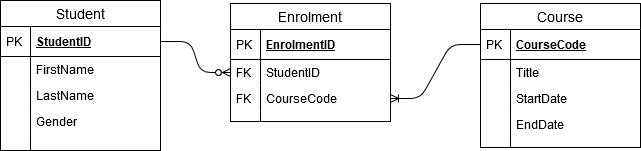

The diagram above was exported from draw.io. Its source (the exported page's mxGraphModel, read from the mxfile embedded in the PNG):
<mxGraphModel dx="1108" dy="489" grid="1" gridSize="10" guides="1" tooltips="1" connect="1" arrows="1" fold="1" page="1" pageScale="1" pageWidth="827" pageHeight="1169" math="0" shadow="0">
  <root>
    <mxCell id="WIyWlLk6GJQsqaUBKTNV-0" />
    <mxCell id="WIyWlLk6GJQsqaUBKTNV-1" parent="WIyWlLk6GJQsqaUBKTNV-0" />
    <mxCell id="NqUjDNSQMxJCZeqCiUru-37" value="" style="edgeStyle=entityRelationEdgeStyle;fontSize=12;html=1;endArrow=ERoneToMany;" edge="1" parent="WIyWlLk6GJQsqaUBKTNV-1" source="NqUjDNSQMxJCZeqCiUru-13" target="NqUjDNSQMxJCZeqCiUru-30">
      <mxGeometry width="100" height="100" relative="1" as="geometry">
        <mxPoint x="220" y="280" as="sourcePoint" />
        <mxPoint x="320" y="180" as="targetPoint" />
      </mxGeometry>
    </mxCell>
    <mxCell id="NqUjDNSQMxJCZeqCiUru-55" value="" style="edgeStyle=entityRelationEdgeStyle;fontSize=12;html=1;endArrow=ERzeroToMany;endFill=1;exitX=1;exitY=0.5;exitDx=0;exitDy=0;" edge="1" parent="WIyWlLk6GJQsqaUBKTNV-1" source="NqUjDNSQMxJCZeqCiUru-2" target="NqUjDNSQMxJCZeqCiUru-26">
      <mxGeometry width="100" height="100" relative="1" as="geometry">
        <mxPoint x="220" y="410" as="sourcePoint" />
        <mxPoint x="320" y="310" as="targetPoint" />
      </mxGeometry>
    </mxCell>
    <mxCell id="NqUjDNSQMxJCZeqCiUru-23" value="Enrolment" style="swimlane;fontStyle=0;childLayout=stackLayout;horizontal=1;startSize=26;horizontalStack=0;resizeParent=1;resizeParentMax=0;resizeLast=0;collapsible=1;marginBottom=0;align=center;fontSize=14;" vertex="1" parent="WIyWlLk6GJQsqaUBKTNV-1">
      <mxGeometry x="270" y="80" width="160" height="118" as="geometry" />
    </mxCell>
    <mxCell id="NqUjDNSQMxJCZeqCiUru-24" value="EnrolmentID" style="shape=partialRectangle;top=0;left=0;right=0;bottom=1;align=left;verticalAlign=middle;fillColor=none;spacingLeft=34;spacingRight=4;overflow=hidden;rotatable=0;points=[[0,0.5],[1,0.5]];portConstraint=eastwest;dropTarget=0;fontStyle=5;fontSize=12;" vertex="1" parent="NqUjDNSQMxJCZeqCiUru-23">
      <mxGeometry y="26" width="160" height="30" as="geometry" />
    </mxCell>
    <mxCell id="NqUjDNSQMxJCZeqCiUru-25" value="PK" style="shape=partialRectangle;top=0;left=0;bottom=0;fillColor=none;align=left;verticalAlign=middle;spacingLeft=4;spacingRight=4;overflow=hidden;rotatable=0;points=[];portConstraint=eastwest;part=1;fontSize=12;" vertex="1" connectable="0" parent="NqUjDNSQMxJCZeqCiUru-24">
      <mxGeometry width="30" height="30" as="geometry" />
    </mxCell>
    <mxCell id="NqUjDNSQMxJCZeqCiUru-26" value="StudentID" style="shape=partialRectangle;top=0;left=0;right=0;bottom=0;align=left;verticalAlign=top;fillColor=none;spacingLeft=34;spacingRight=4;overflow=hidden;rotatable=0;points=[[0,0.5],[1,0.5]];portConstraint=eastwest;dropTarget=0;fontSize=12;" vertex="1" parent="NqUjDNSQMxJCZeqCiUru-23">
      <mxGeometry y="56" width="160" height="26" as="geometry" />
    </mxCell>
    <mxCell id="NqUjDNSQMxJCZeqCiUru-27" value="FK" style="shape=partialRectangle;top=0;left=0;bottom=0;fillColor=none;align=left;verticalAlign=top;spacingLeft=4;spacingRight=4;overflow=hidden;rotatable=0;points=[];portConstraint=eastwest;part=1;fontSize=12;" vertex="1" connectable="0" parent="NqUjDNSQMxJCZeqCiUru-26">
      <mxGeometry width="30" height="26" as="geometry" />
    </mxCell>
    <mxCell id="NqUjDNSQMxJCZeqCiUru-30" value="CourseCode" style="shape=partialRectangle;top=0;left=0;right=0;bottom=0;align=left;verticalAlign=top;fillColor=none;spacingLeft=34;spacingRight=4;overflow=hidden;rotatable=0;points=[[0,0.5],[1,0.5]];portConstraint=eastwest;dropTarget=0;fontSize=12;" vertex="1" parent="NqUjDNSQMxJCZeqCiUru-23">
      <mxGeometry y="82" width="160" height="26" as="geometry" />
    </mxCell>
    <mxCell id="NqUjDNSQMxJCZeqCiUru-31" value="FK" style="shape=partialRectangle;top=0;left=0;bottom=0;fillColor=none;align=left;verticalAlign=top;spacingLeft=4;spacingRight=4;overflow=hidden;rotatable=0;points=[];portConstraint=eastwest;part=1;fontSize=12;" vertex="1" connectable="0" parent="NqUjDNSQMxJCZeqCiUru-30">
      <mxGeometry width="30" height="26" as="geometry" />
    </mxCell>
    <mxCell id="NqUjDNSQMxJCZeqCiUru-32" value="" style="shape=partialRectangle;top=0;left=0;right=0;bottom=0;align=left;verticalAlign=top;fillColor=none;spacingLeft=34;spacingRight=4;overflow=hidden;rotatable=0;points=[[0,0.5],[1,0.5]];portConstraint=eastwest;dropTarget=0;fontSize=12;" vertex="1" parent="NqUjDNSQMxJCZeqCiUru-23">
      <mxGeometry y="108" width="160" height="10" as="geometry" />
    </mxCell>
    <mxCell id="NqUjDNSQMxJCZeqCiUru-33" value="" style="shape=partialRectangle;top=0;left=0;bottom=0;fillColor=none;align=left;verticalAlign=top;spacingLeft=4;spacingRight=4;overflow=hidden;rotatable=0;points=[];portConstraint=eastwest;part=1;fontSize=12;" vertex="1" connectable="0" parent="NqUjDNSQMxJCZeqCiUru-32">
      <mxGeometry width="30" height="10" as="geometry" />
    </mxCell>
    <mxCell id="NqUjDNSQMxJCZeqCiUru-12" value="Course" style="swimlane;fontStyle=0;childLayout=stackLayout;horizontal=1;startSize=26;horizontalStack=0;resizeParent=1;resizeParentMax=0;resizeLast=0;collapsible=1;marginBottom=0;align=center;fontSize=14;" vertex="1" parent="WIyWlLk6GJQsqaUBKTNV-1">
      <mxGeometry x="520" y="80" width="160" height="144" as="geometry" />
    </mxCell>
    <mxCell id="NqUjDNSQMxJCZeqCiUru-13" value="CourseCode" style="shape=partialRectangle;top=0;left=0;right=0;bottom=1;align=left;verticalAlign=middle;fillColor=none;spacingLeft=34;spacingRight=4;overflow=hidden;rotatable=0;points=[[0,0.5],[1,0.5]];portConstraint=eastwest;dropTarget=0;fontStyle=5;fontSize=12;" vertex="1" parent="NqUjDNSQMxJCZeqCiUru-12">
      <mxGeometry y="26" width="160" height="30" as="geometry" />
    </mxCell>
    <mxCell id="NqUjDNSQMxJCZeqCiUru-14" value="PK" style="shape=partialRectangle;top=0;left=0;bottom=0;fillColor=none;align=left;verticalAlign=middle;spacingLeft=4;spacingRight=4;overflow=hidden;rotatable=0;points=[];portConstraint=eastwest;part=1;fontSize=12;" vertex="1" connectable="0" parent="NqUjDNSQMxJCZeqCiUru-13">
      <mxGeometry width="30" height="30" as="geometry" />
    </mxCell>
    <mxCell id="NqUjDNSQMxJCZeqCiUru-15" value="Title" style="shape=partialRectangle;top=0;left=0;right=0;bottom=0;align=left;verticalAlign=top;fillColor=none;spacingLeft=34;spacingRight=4;overflow=hidden;rotatable=0;points=[[0,0.5],[1,0.5]];portConstraint=eastwest;dropTarget=0;fontSize=12;" vertex="1" parent="NqUjDNSQMxJCZeqCiUru-12">
      <mxGeometry y="56" width="160" height="26" as="geometry" />
    </mxCell>
    <mxCell id="NqUjDNSQMxJCZeqCiUru-16" value="" style="shape=partialRectangle;top=0;left=0;bottom=0;fillColor=none;align=left;verticalAlign=top;spacingLeft=4;spacingRight=4;overflow=hidden;rotatable=0;points=[];portConstraint=eastwest;part=1;fontSize=12;" vertex="1" connectable="0" parent="NqUjDNSQMxJCZeqCiUru-15">
      <mxGeometry width="30" height="26" as="geometry" />
    </mxCell>
    <mxCell id="NqUjDNSQMxJCZeqCiUru-17" value="StartDate" style="shape=partialRectangle;top=0;left=0;right=0;bottom=0;align=left;verticalAlign=top;fillColor=none;spacingLeft=34;spacingRight=4;overflow=hidden;rotatable=0;points=[[0,0.5],[1,0.5]];portConstraint=eastwest;dropTarget=0;fontSize=12;" vertex="1" parent="NqUjDNSQMxJCZeqCiUru-12">
      <mxGeometry y="82" width="160" height="26" as="geometry" />
    </mxCell>
    <mxCell id="NqUjDNSQMxJCZeqCiUru-18" value="" style="shape=partialRectangle;top=0;left=0;bottom=0;fillColor=none;align=left;verticalAlign=top;spacingLeft=4;spacingRight=4;overflow=hidden;rotatable=0;points=[];portConstraint=eastwest;part=1;fontSize=12;" vertex="1" connectable="0" parent="NqUjDNSQMxJCZeqCiUru-17">
      <mxGeometry width="30" height="26" as="geometry" />
    </mxCell>
    <mxCell id="NqUjDNSQMxJCZeqCiUru-19" value="EndDate" style="shape=partialRectangle;top=0;left=0;right=0;bottom=0;align=left;verticalAlign=top;fillColor=none;spacingLeft=34;spacingRight=4;overflow=hidden;rotatable=0;points=[[0,0.5],[1,0.5]];portConstraint=eastwest;dropTarget=0;fontSize=12;" vertex="1" parent="NqUjDNSQMxJCZeqCiUru-12">
      <mxGeometry y="108" width="160" height="26" as="geometry" />
    </mxCell>
    <mxCell id="NqUjDNSQMxJCZeqCiUru-20" value="" style="shape=partialRectangle;top=0;left=0;bottom=0;fillColor=none;align=left;verticalAlign=top;spacingLeft=4;spacingRight=4;overflow=hidden;rotatable=0;points=[];portConstraint=eastwest;part=1;fontSize=12;" vertex="1" connectable="0" parent="NqUjDNSQMxJCZeqCiUru-19">
      <mxGeometry width="30" height="26" as="geometry" />
    </mxCell>
    <mxCell id="NqUjDNSQMxJCZeqCiUru-21" value="" style="shape=partialRectangle;top=0;left=0;right=0;bottom=0;align=left;verticalAlign=top;fillColor=none;spacingLeft=34;spacingRight=4;overflow=hidden;rotatable=0;points=[[0,0.5],[1,0.5]];portConstraint=eastwest;dropTarget=0;fontSize=12;" vertex="1" parent="NqUjDNSQMxJCZeqCiUru-12">
      <mxGeometry y="134" width="160" height="10" as="geometry" />
    </mxCell>
    <mxCell id="NqUjDNSQMxJCZeqCiUru-22" value="" style="shape=partialRectangle;top=0;left=0;bottom=0;fillColor=none;align=left;verticalAlign=top;spacingLeft=4;spacingRight=4;overflow=hidden;rotatable=0;points=[];portConstraint=eastwest;part=1;fontSize=12;" vertex="1" connectable="0" parent="NqUjDNSQMxJCZeqCiUru-21">
      <mxGeometry width="30" height="10" as="geometry" />
    </mxCell>
    <mxCell id="NqUjDNSQMxJCZeqCiUru-1" value="Student" style="swimlane;fontStyle=0;childLayout=stackLayout;horizontal=1;startSize=26;horizontalStack=0;resizeParent=1;resizeParentMax=0;resizeLast=0;collapsible=1;marginBottom=0;align=center;fontSize=14;" vertex="1" parent="WIyWlLk6GJQsqaUBKTNV-1">
      <mxGeometry x="40" y="77" width="160" height="150" as="geometry" />
    </mxCell>
    <mxCell id="NqUjDNSQMxJCZeqCiUru-2" value="StudentID" style="shape=partialRectangle;top=0;left=0;right=0;bottom=1;align=left;verticalAlign=middle;fillColor=none;spacingLeft=34;spacingRight=4;overflow=hidden;rotatable=0;points=[[0,0.5],[1,0.5]];portConstraint=eastwest;dropTarget=0;fontStyle=5;fontSize=12;" vertex="1" parent="NqUjDNSQMxJCZeqCiUru-1">
      <mxGeometry y="26" width="160" height="30" as="geometry" />
    </mxCell>
    <mxCell id="NqUjDNSQMxJCZeqCiUru-3" value="PK" style="shape=partialRectangle;top=0;left=0;bottom=0;fillColor=none;align=left;verticalAlign=middle;spacingLeft=4;spacingRight=4;overflow=hidden;rotatable=0;points=[];portConstraint=eastwest;part=1;fontSize=12;" vertex="1" connectable="0" parent="NqUjDNSQMxJCZeqCiUru-2">
      <mxGeometry width="30" height="30" as="geometry" />
    </mxCell>
    <mxCell id="NqUjDNSQMxJCZeqCiUru-4" value="FirstName" style="shape=partialRectangle;top=0;left=0;right=0;bottom=0;align=left;verticalAlign=top;fillColor=none;spacingLeft=34;spacingRight=4;overflow=hidden;rotatable=0;points=[[0,0.5],[1,0.5]];portConstraint=eastwest;dropTarget=0;fontSize=12;" vertex="1" parent="NqUjDNSQMxJCZeqCiUru-1">
      <mxGeometry y="56" width="160" height="26" as="geometry" />
    </mxCell>
    <mxCell id="NqUjDNSQMxJCZeqCiUru-5" value="" style="shape=partialRectangle;top=0;left=0;bottom=0;fillColor=none;align=left;verticalAlign=top;spacingLeft=4;spacingRight=4;overflow=hidden;rotatable=0;points=[];portConstraint=eastwest;part=1;fontSize=12;" vertex="1" connectable="0" parent="NqUjDNSQMxJCZeqCiUru-4">
      <mxGeometry width="30" height="26" as="geometry" />
    </mxCell>
    <mxCell id="NqUjDNSQMxJCZeqCiUru-6" value="LastName" style="shape=partialRectangle;top=0;left=0;right=0;bottom=0;align=left;verticalAlign=top;fillColor=none;spacingLeft=34;spacingRight=4;overflow=hidden;rotatable=0;points=[[0,0.5],[1,0.5]];portConstraint=eastwest;dropTarget=0;fontSize=12;" vertex="1" parent="NqUjDNSQMxJCZeqCiUru-1">
      <mxGeometry y="82" width="160" height="26" as="geometry" />
    </mxCell>
    <mxCell id="NqUjDNSQMxJCZeqCiUru-7" value="" style="shape=partialRectangle;top=0;left=0;bottom=0;fillColor=none;align=left;verticalAlign=top;spacingLeft=4;spacingRight=4;overflow=hidden;rotatable=0;points=[];portConstraint=eastwest;part=1;fontSize=12;" vertex="1" connectable="0" parent="NqUjDNSQMxJCZeqCiUru-6">
      <mxGeometry width="30" height="26" as="geometry" />
    </mxCell>
    <mxCell id="NqUjDNSQMxJCZeqCiUru-8" value="Gender" style="shape=partialRectangle;top=0;left=0;right=0;bottom=0;align=left;verticalAlign=top;fillColor=none;spacingLeft=34;spacingRight=4;overflow=hidden;rotatable=0;points=[[0,0.5],[1,0.5]];portConstraint=eastwest;dropTarget=0;fontSize=12;" vertex="1" parent="NqUjDNSQMxJCZeqCiUru-1">
      <mxGeometry y="108" width="160" height="32" as="geometry" />
    </mxCell>
    <mxCell id="NqUjDNSQMxJCZeqCiUru-9" value="" style="shape=partialRectangle;top=0;left=0;bottom=0;fillColor=none;align=left;verticalAlign=top;spacingLeft=4;spacingRight=4;overflow=hidden;rotatable=0;points=[];portConstraint=eastwest;part=1;fontSize=12;" vertex="1" connectable="0" parent="NqUjDNSQMxJCZeqCiUru-8">
      <mxGeometry width="30" height="32" as="geometry" />
    </mxCell>
    <mxCell id="NqUjDNSQMxJCZeqCiUru-10" value="" style="shape=partialRectangle;top=0;left=0;right=0;bottom=0;align=left;verticalAlign=top;fillColor=none;spacingLeft=34;spacingRight=4;overflow=hidden;rotatable=0;points=[[0,0.5],[1,0.5]];portConstraint=eastwest;dropTarget=0;fontSize=12;" vertex="1" parent="NqUjDNSQMxJCZeqCiUru-1">
      <mxGeometry y="140" width="160" height="10" as="geometry" />
    </mxCell>
    <mxCell id="NqUjDNSQMxJCZeqCiUru-11" value="" style="shape=partialRectangle;top=0;left=0;bottom=0;fillColor=none;align=left;verticalAlign=top;spacingLeft=4;spacingRight=4;overflow=hidden;rotatable=0;points=[];portConstraint=eastwest;part=1;fontSize=12;" vertex="1" connectable="0" parent="NqUjDNSQMxJCZeqCiUru-10">
      <mxGeometry width="30" height="10" as="geometry" />
    </mxCell>
  </root>
</mxGraphModel>